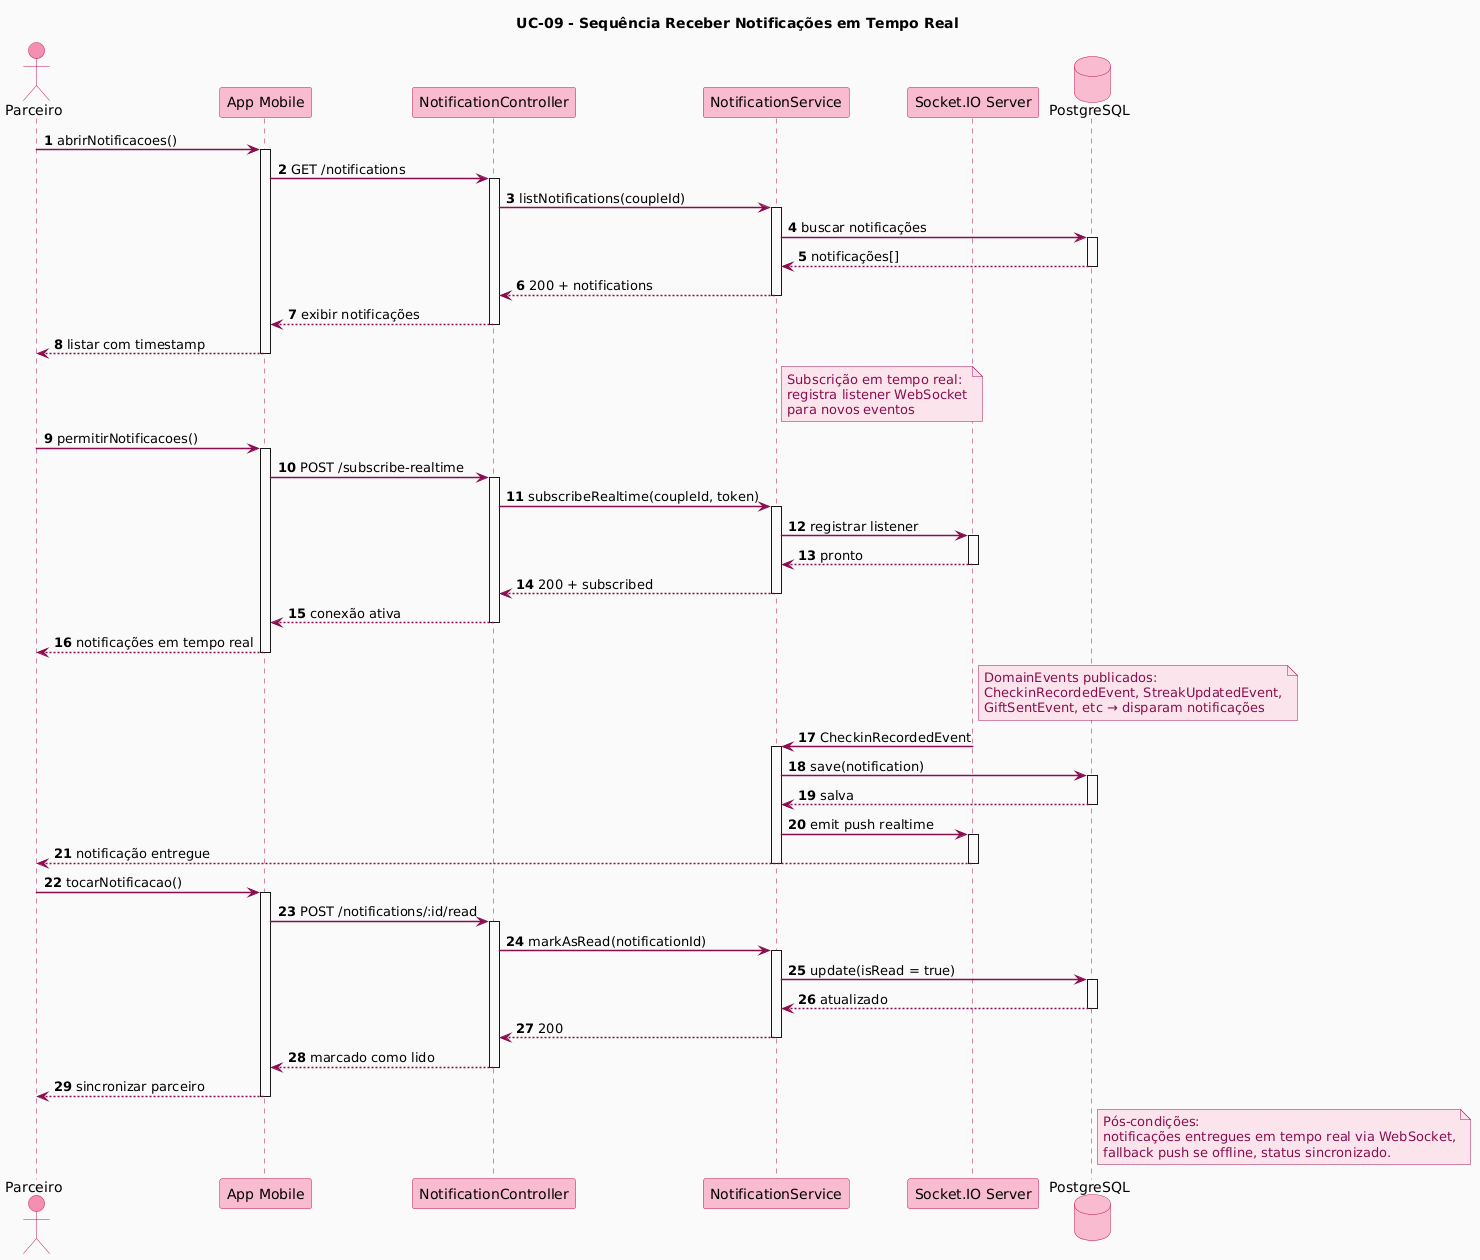

The diagram above was rendered by PlantUML. Its source (embedded in the PNG):
@startuml
title UC-09 - Sequência Receber Notificações em Tempo Real

skinparam backgroundColor #FAFAFA
skinparam shadowing false
skinparam sequenceArrowThickness 1.5
skinparam sequenceParticipantBorderColor #C2185B
skinparam sequenceParticipantBackgroundColor #F8BBD0
skinparam sequenceActorBorderColor #C2185B
skinparam sequenceActorBackgroundColor #F48FB1
skinparam sequenceLifeLineBorderColor #AD1457
skinparam sequenceArrowColor #880E4F
skinparam ArrowColor #880E4F
skinparam noteBorderColor #AD1457
skinparam noteBackgroundColor #FCE4EC
skinparam noteFontColor #880E4F
skinparam sequenceMessageFontColor #880E4F
skinparam databaseBorderColor #C2185B
skinparam databaseBackgroundColor #F8BBD0

autonumber

actor Parceiro
participant "App Mobile" as Mobile
participant "NotificationController" as Controller
participant "NotificationService" as NotifService
participant "Socket.IO Server" as WebSocket
database "PostgreSQL" as DB

Parceiro -> Mobile : abrirNotificacoes()
activate Mobile

Mobile -> Controller : GET /notifications
activate Controller

Controller -> NotifService : listNotifications(coupleId)
activate NotifService

NotifService -> DB : buscar notificações
activate DB
DB --> NotifService : notificações[]
deactivate DB

NotifService --> Controller : 200 + notifications
deactivate NotifService

Controller --> Mobile : exibir notificações
deactivate Controller

Mobile --> Parceiro : listar com timestamp
deactivate Mobile

note right of NotifService
  Subscrição em tempo real:
  registra listener WebSocket
  para novos eventos
end note

Parceiro -> Mobile : permitirNotificacoes()
activate Mobile

Mobile -> Controller : POST /subscribe-realtime
activate Controller

Controller -> NotifService : subscribeRealtime(coupleId, token)
activate NotifService

NotifService -> WebSocket : registrar listener
activate WebSocket
WebSocket --> NotifService : pronto
deactivate WebSocket

NotifService --> Controller : 200 + subscribed
deactivate NotifService

Controller --> Mobile : conexão ativa
deactivate Controller

Mobile --> Parceiro : notificações em tempo real
deactivate Mobile

note right of WebSocket
  DomainEvents publicados:
  CheckinRecordedEvent, StreakUpdatedEvent,
  GiftSentEvent, etc → disparam notificações
end note

WebSocket -> NotifService : CheckinRecordedEvent
activate NotifService

NotifService -> DB : save(notification)
activate DB
DB --> NotifService : salva
deactivate DB

NotifService -> WebSocket : emit push realtime
activate WebSocket
WebSocket --> Parceiro : notificação entregue
deactivate WebSocket

deactivate NotifService

Parceiro -> Mobile : tocarNotificacao()
activate Mobile

Mobile -> Controller : POST /notifications/:id/read
activate Controller

Controller -> NotifService : markAsRead(notificationId)
activate NotifService

NotifService -> DB : update(isRead = true)
activate DB
DB --> NotifService : atualizado
deactivate DB

NotifService --> Controller : 200
deactivate NotifService

Controller --> Mobile : marcado como lido
deactivate Controller

Mobile --> Parceiro : sincronizar parceiro
deactivate Mobile

note right of DB
  Pós-condições:
  notificações entregues em tempo real via WebSocket,
  fallback push se offline, status sincronizado.
end note
@enduml